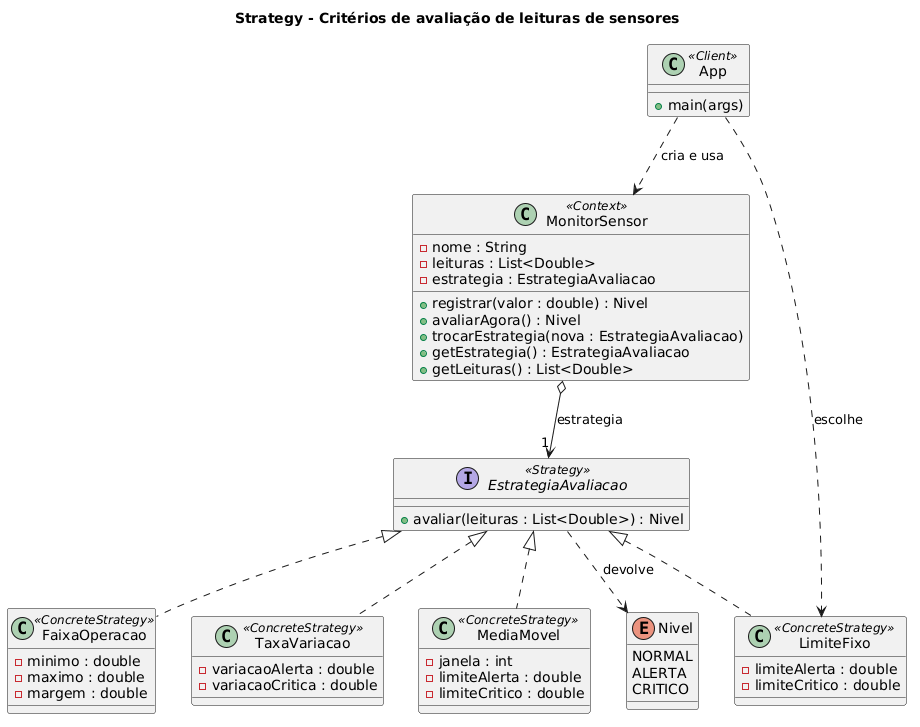

The diagram above was rendered by PlantUML. Its source (embedded in the PNG):
@startuml
title Strategy - Critérios de avaliação de leituras de sensores

enum Nivel {
  NORMAL
  ALERTA
  CRITICO
}

interface EstrategiaAvaliacao <<Strategy>> {
  +avaliar(leituras : List<Double>) : Nivel
}

class MonitorSensor <<Context>> {
  -nome : String
  -leituras : List<Double>
  -estrategia : EstrategiaAvaliacao
  +registrar(valor : double) : Nivel
  +avaliarAgora() : Nivel
  +trocarEstrategia(nova : EstrategiaAvaliacao)
  +getEstrategia() : EstrategiaAvaliacao
  +getLeituras() : List<Double>
}

class LimiteFixo <<ConcreteStrategy>> {
  -limiteAlerta : double
  -limiteCritico : double
}

class FaixaOperacao <<ConcreteStrategy>> {
  -minimo : double
  -maximo : double
  -margem : double
}

class TaxaVariacao <<ConcreteStrategy>> {
  -variacaoAlerta : double
  -variacaoCritica : double
}

class MediaMovel <<ConcreteStrategy>> {
  -janela : int
  -limiteAlerta : double
  -limiteCritico : double
}

class App <<Client>> {
  +main(args)
}

MonitorSensor o--> "1" EstrategiaAvaliacao : estrategia
EstrategiaAvaliacao <|.. LimiteFixo
EstrategiaAvaliacao <|.. FaixaOperacao
EstrategiaAvaliacao <|.. TaxaVariacao
EstrategiaAvaliacao <|.. MediaMovel
EstrategiaAvaliacao ..> Nivel : devolve
App ..> MonitorSensor : cria e usa
App ..> LimiteFixo : escolhe
@enduml